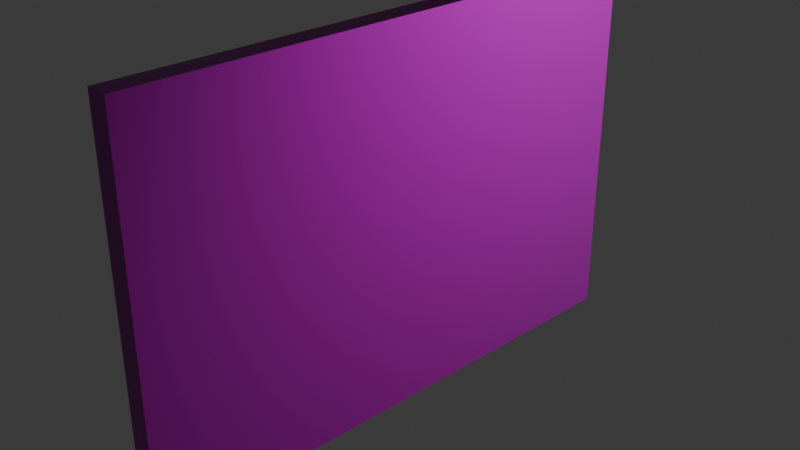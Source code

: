 # Source: murBrique.blend  (saved by Blender 4.0.36; exported with 4.5.12 LTS)
import bpy
from mathutils import Matrix  # noqa: F401  (used for matrix-valued properties, if any)

bpy.ops.wm.read_factory_settings(use_empty=True)
scene = bpy.context.scene
scene.name = 'Scene'

# ---- collections
col_collection = bpy.data.collections.new('Collection'); scene.collection.children.link(col_collection)

# ---- images (referenced by path relative to the original .blend; pixels are not part of the script)
import os
ASSET_DIR = os.environ.get("B2B_ASSET_DIR", "")  # directory of the original .blend (textures are referenced by path, not embedded)
HERE = os.path.dirname(os.path.abspath(__file__))  # packed textures are extracted next to this script under _unpacked/

def load_image(name, relpath, width, height, colorspace="sRGB"):
    """Load a texture the original file referenced (path relative to the .blend, or extracted next to this script)."""
    p = next((c for c in (os.path.join(HERE, relpath), os.path.join(ASSET_DIR, relpath)) if relpath and os.path.exists(c)), "")
    if p:
        img = bpy.data.images.load(p, check_existing=True)
        img.name = name
    else:  # same state as the original file: an image datablock whose file is absent (Cycles renders it pink)
        img = bpy.data.images.new(name, width, height)
        img.source = "FILE"
        img.filepath = "//" + (relpath or name)
    img.colorspace_settings.name = colorspace
    return img
img_texturesbriques_jpg = load_image('texturesbriques.jpg', 'Textures/texturesbriques.jpg', 1024, 1024, 'sRGB')
img_texturesbriquesnormalmap_jpg = load_image('texturesbriquesnormalmap.jpg', 'Textures/texturesbriquesnormalmap.jpg', 1024, 1024, 'sRGB')

# ---- materials (node trees are filled in below, after node groups)
mat_material = bpy.data.materials.new('Material')
mat_material.alpha_threshold = 0.0
mat_material.use_transparent_shadow = False
mat_material.roughness = 0.5
mat_material.line_color = (0.0, 0.0, 0.0, 1.0)

# ---- material node trees
mat_material.use_nodes = True; mat_material.node_tree.nodes.clear()
_N = mat_material.node_tree.nodes; _L = mat_material.node_tree.links
n0 = _N.new('ShaderNodeOutputMaterial'); n0.name = 'Material Output'; n0.location = (300, 300)
n1 = _N.new('ShaderNodeBsdfPrincipled'); n1.name = 'Principled BSDF'; n1.location = (10, 300)
n1.inputs[3].default_value = 1.45
n2 = _N.new('ShaderNodeNormalMap'); n2.name = 'Normal Map'; n2.location = (-212, 4)
n2.inputs[0].default_value = 2.6
n3 = _N.new('ShaderNodeTexImage'); n3.name = 'Image Texture'; n3.location = (-526, 315)
n3.image = img_texturesbriques_jpg
n4 = _N.new('ShaderNodeTexImage'); n4.name = 'Image Texture.001'; n4.location = (-626, -79)
n4.image = img_texturesbriquesnormalmap_jpg
_L.new(n1.outputs[0], n0.inputs[0])
_L.new(n3.outputs[0], n1.inputs[0])
_L.new(n2.outputs[0], n1.inputs[5])
_L.new(n4.outputs[0], n2.inputs[1])
n0.is_active_output = True

# ---- world
world_world = bpy.data.worlds.new('World'); scene.world = world_world
world_world.use_nodes = True; world_world.node_tree.nodes.clear()
_N = world_world.node_tree.nodes; _L = world_world.node_tree.links
n0 = _N.new('ShaderNodeOutputWorld'); n0.name = 'World Output'; n0.location = (300, 300)
n1 = _N.new('ShaderNodeBackground'); n1.name = 'Background'; n1.location = (10, 300)
n1.inputs[0].default_value = (0.05088, 0.05088, 0.05088, 1.0)
_L.new(n1.outputs[0], n0.inputs[0])
n0.is_active_output = True
world_world.color = (0.05088, 0.05088, 0.05088)
world_world.use_sun_shadow = False
world_world.sun_shadow_jitter_overblur = 0.0

# ---- cameras
cam_camera = bpy.data.cameras.new('Camera')
cam_camera.clip_end = 100.0
cam_camera.ortho_scale = 7.314

# ---- lights
light_light = bpy.data.lights.new('Light', 'POINT')
light_light.transmission_factor = 0.0
light_light.use_soft_falloff = False
light_light.energy = 1000.0
light_light.shadow_soft_size = 0.1
light_light.shadow_maximum_resolution = 0.006
light_light.use_absolute_resolution = True

# ---- meshes
me_cube = bpy.data.meshes.new('Cube')
me_cube.from_pydata([(0.1255, 3.141, 2.137), (0.1255, 3.141, -2.137), (0.1255, -3.141, 2.137), (0.1255, -3.141, -2.137), (-0.1255, 3.141, 2.137), (-0.1255, 3.141, -2.137), (-0.1255, -3.141, 2.137), (-0.1255, -3.141, -2.137)], [], [(0, 4, 6, 2), (3, 2, 6, 7), (7, 6, 4, 5), (5, 1, 3, 7), (1, 0, 2, 3), (5, 4, 0, 1)])
_uv = me_cube.uv_layers.new(name='UVMap')
_uv.uv.foreach_set('vector', [0.4134, 0.554, 0.4134, 0.5155, 0.9786, 0.5155, 0.9786, 0.554, 0.4397, 0.2382, 0.4397, 0.8897, 0.5202, 0.8897, 0.5202, 0.2382, 0.2603, 0.7704, 0.2603, 0.2435, 0.7397, 0.2435, 0.7397, 0.7704, 0.8537, 0.2613, 0.1056, 0.2613, 0.1056, 0.1984, 0.8537, 0.1984, 0.05763, 0.6764, 0.05763, 0.08284, 0.5627, 0.08284, 0.5627, 0.6764, 0.5525, 0.2438, 0.5525, 0.733, 0.4568, 0.733, 0.4568, 0.2438])
me_cube.materials.append(mat_material)
me_cube.use_mirror_vertex_groups = False
me_cube.update()

# ---- objects
ob_cube = bpy.data.objects.new('Cube', me_cube)
ob_light = bpy.data.objects.new('Light', light_light)
ob_camera = bpy.data.objects.new('Camera', cam_camera)

# ---- transforms, parenting, visibility, modifiers, constraints
ob_cube.location = (0.0, 0.0, 0.0)
ob_cube.lock_rotations_4d = False
ob_cube.empty_display_type = 'ARROWS'
ob_cube.lineart.crease_threshold = 0.0
ob_light.location = (4.076, 1.005, 5.904)
ob_light.rotation_euler = (0.6503, 0.05522, 1.866)
ob_light.lock_rotations_4d = False
ob_light.empty_display_type = 'ARROWS'
ob_light.color = (0.0, 0.0, 0.0, 0.0)
ob_light.lineart.crease_threshold = 0.0
ob_camera.location = (7.359, -6.926, 4.958)
ob_camera.rotation_euler = (1.109, 0.0, 0.8149)
ob_camera.lock_rotations_4d = False
ob_camera.empty_display_type = 'ARROWS'
ob_camera.color = (0.0, 0.0, 0.0, 0.0)
ob_camera.display_type = 'WIRE'
ob_camera.lineart.crease_threshold = 0.0

# ---- collection membership
col_collection.objects.link(ob_cube)
col_collection.objects.link(ob_light)
col_collection.objects.link(ob_camera)

# ---- scene / render settings (as saved in the file)
scene.camera = ob_camera
scene.frame_start = 1; scene.frame_end = 250; scene.frame_set(1)
scene.render.engine = 'BLENDER_EEVEE_NEXT'
scene.cycles.sampling_pattern = 'TABULATED_SOBOL'
bpy.context.view_layer.update()
